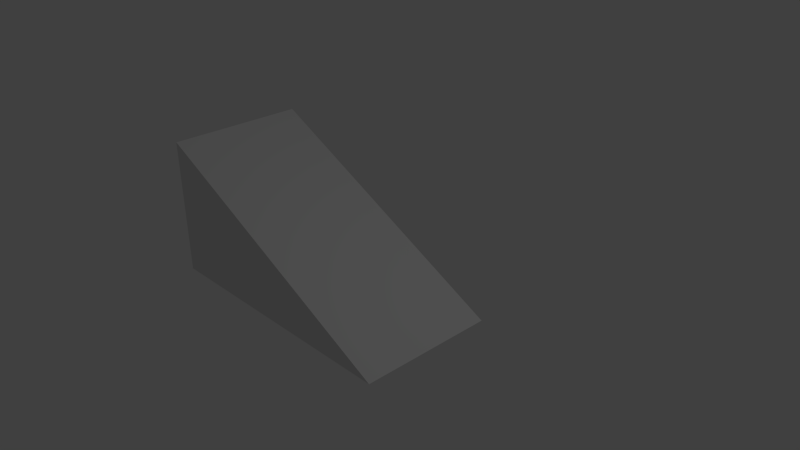 # Source: StairsV1.blend  (saved by Blender 2.76.0; exported with 4.5.12 LTS)
import bpy
from mathutils import Matrix  # noqa: F401  (used for matrix-valued properties, if any)

bpy.ops.wm.read_factory_settings(use_empty=True)
scene = bpy.context.scene
scene.name = 'Scene'

# ---- collections
col_collection_1 = bpy.data.collections.new('Collection 1'); scene.collection.children.link(col_collection_1)

# ---- materials (node trees are filled in below, after node groups)
mat_material = bpy.data.materials.new('Material')
mat_material.alpha_threshold = 0.0
mat_material.use_transparent_shadow = False
mat_material.roughness = 0.5
mat_material.line_color = (0.0, 0.0, 0.0, 1.0)

# ---- material node trees

# ---- world
world_world = bpy.data.worlds.new('World'); scene.world = world_world
world_world.color = (0.05088, 0.05088, 0.05088)
world_world.use_sun_shadow = False
world_world.sun_shadow_jitter_overblur = 0.0
world_world.cycles.sampling_method = 'MANUAL'
world_world.cycles.sample_map_resolution = 256

# ---- cameras
cam_camera = bpy.data.cameras.new('Camera')
cam_camera.clip_end = 100.0
cam_camera.lens = 35.0
cam_camera.sensor_width = 32.0
cam_camera.sensor_height = 18.0
cam_camera.ortho_scale = 7.314
cam_camera.dof.focus_distance = 0.0
cam_camera.dof.aperture_fstop = 128.0

# ---- lights
light_lamp = bpy.data.lights.new('Lamp', 'POINT')
light_lamp.transmission_factor = 0.0
light_lamp.cutoff_distance = 30.0
light_lamp.energy = 100.0
light_lamp.shadow_buffer_clip_start = 1.001
light_lamp.shadow_soft_size = 0.1
light_lamp.shadow_maximum_resolution = 0.006
light_lamp.use_absolute_resolution = True
light_lamp.cycles.use_multiple_importance_sampling = False

# ---- meshes
me_cube = bpy.data.meshes.new('Cube')
me_cube.from_pydata([(1.0, 1.0, -1.0), (1.0, -1.0, -1.0), (-2.95, -1.0, -1.0), (-2.95, 1.0, -1.0), (-2.95, 1.0, 1.0), (-2.95, -1.0, 1.0)], [], [(0, 1, 2, 3), (0, 4, 5, 1), (2, 5, 4, 3), (1, 5, 2), (4, 0, 3)])
me_cube.materials.append(mat_material)
me_cube.use_remesh_preserve_volume = False
me_cube.use_remesh_preserve_attributes = False
me_cube.use_mirror_vertex_groups = False
me_cube.update()

# ---- objects
ob_cube = bpy.data.objects.new('Cube', me_cube)
ob_lamp = bpy.data.objects.new('Lamp', light_lamp)
ob_camera = bpy.data.objects.new('Camera', cam_camera)

# ---- transforms, parenting, visibility, modifiers, constraints
ob_cube.location = (0.0, 0.0, 0.0)
ob_cube.lock_rotations_4d = False
ob_cube.empty_display_type = 'ARROWS'
ob_cube.lineart.crease_threshold = 0.0
ob_lamp.location = (4.076, 1.005, 5.904)
ob_lamp.rotation_euler = (0.6503, 0.05522, 1.866)
ob_lamp.lock_rotations_4d = False
ob_lamp.empty_display_type = 'ARROWS'
ob_lamp.color = (0.0, 0.0, 0.0, 0.0)
ob_lamp.lineart.crease_threshold = 0.0
ob_camera.location = (7.481, -6.508, 5.344)
ob_camera.rotation_euler = (1.109, 0.01082, 0.8149)
ob_camera.lock_rotations_4d = False
ob_camera.empty_display_type = 'ARROWS'
ob_camera.color = (0.0, 0.0, 0.0, 0.0)
ob_camera.display_type = 'WIRE'
ob_camera.lineart.crease_threshold = 0.0

# ---- collection membership
col_collection_1.objects.link(ob_cube)
col_collection_1.objects.link(ob_lamp)
col_collection_1.objects.link(ob_camera)

# ---- scene / render settings (as saved in the file)
scene.camera = ob_camera
scene.frame_start = 1; scene.frame_end = 250; scene.frame_set(1)
scene.render.engine = 'BLENDER_EEVEE_NEXT'
scene.render.resolution_percentage = 50
scene.render.dither_intensity = 0.0
scene.cycles.use_denoising = False
scene.cycles.samples = 10
scene.cycles.sampling_pattern = 'TABULATED_SOBOL'
scene.cycles.light_sampling_threshold = 0.0
scene.cycles.use_adaptive_sampling = False
scene.cycles.use_light_tree = False
scene.cycles.blur_glossy = 0.0
scene.cycles.pixel_filter_type = 'GAUSSIAN'
scene.cycles.sample_clamp_indirect = 0.0
scene.view_settings.view_transform = 'Standard'
bpy.context.view_layer.update()
